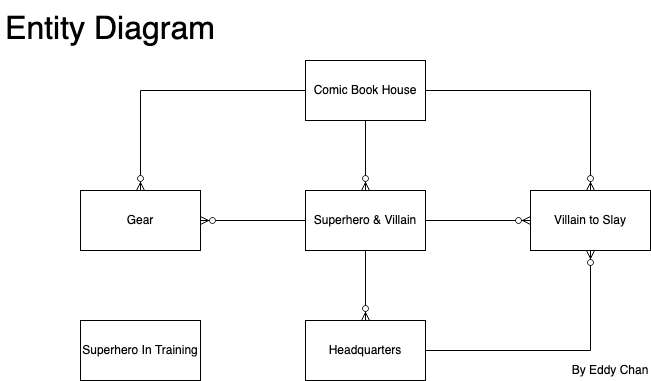

The diagram above was exported from draw.io. Its source (the exported page's mxGraphModel, read from the mxfile embedded in the PNG):
<mxGraphModel dx="1434" dy="741" grid="1" gridSize="10" guides="1" tooltips="1" connect="1" arrows="1" fold="1" page="1" pageScale="1" pageWidth="850" pageHeight="1100" math="0" shadow="0">
  <root>
    <mxCell id="0" />
    <mxCell id="1" parent="0" />
    <mxCell id="J8QspOXPI3hydsb2G_zW-1" value="Comic Book House" style="rounded=0;whiteSpace=wrap;html=1;" vertex="1" parent="1">
      <mxGeometry x="305" y="60" width="120" height="60" as="geometry" />
    </mxCell>
    <mxCell id="J8QspOXPI3hydsb2G_zW-2" value="Villain to Slay" style="rounded=0;whiteSpace=wrap;html=1;" vertex="1" parent="1">
      <mxGeometry x="530" y="190" width="120" height="60" as="geometry" />
    </mxCell>
    <mxCell id="J8QspOXPI3hydsb2G_zW-3" value="Superhero &amp;amp; Villain" style="rounded=0;whiteSpace=wrap;html=1;" vertex="1" parent="1">
      <mxGeometry x="305" y="190" width="120" height="60" as="geometry" />
    </mxCell>
    <mxCell id="J8QspOXPI3hydsb2G_zW-4" value="Gear" style="rounded=0;whiteSpace=wrap;html=1;" vertex="1" parent="1">
      <mxGeometry x="80" y="190" width="120" height="60" as="geometry" />
    </mxCell>
    <mxCell id="J8QspOXPI3hydsb2G_zW-5" value="Headquarters" style="rounded=0;whiteSpace=wrap;html=1;" vertex="1" parent="1">
      <mxGeometry x="305" y="320" width="120" height="60" as="geometry" />
    </mxCell>
    <mxCell id="J8QspOXPI3hydsb2G_zW-6" value="Entity Diagram" style="text;html=1;strokeColor=none;fillColor=none;align=center;verticalAlign=middle;whiteSpace=wrap;rounded=0;fontSize=32;" vertex="1" parent="1">
      <mxGeometry width="220" height="60" as="geometry" />
    </mxCell>
    <mxCell id="J8QspOXPI3hydsb2G_zW-7" value="Superhero In Training" style="rounded=0;whiteSpace=wrap;html=1;" vertex="1" parent="1">
      <mxGeometry x="80" y="320" width="120" height="60" as="geometry" />
    </mxCell>
    <mxCell id="J8QspOXPI3hydsb2G_zW-9" value="" style="fontSize=12;html=1;endArrow=ERzeroToMany;endFill=1;rounded=0;entryX=0.5;entryY=0;entryDx=0;entryDy=0;" edge="1" parent="1" source="J8QspOXPI3hydsb2G_zW-1" target="J8QspOXPI3hydsb2G_zW-3">
      <mxGeometry width="100" height="100" relative="1" as="geometry">
        <mxPoint x="364.5" y="120" as="sourcePoint" />
        <mxPoint x="364.5" y="160" as="targetPoint" />
      </mxGeometry>
    </mxCell>
    <mxCell id="J8QspOXPI3hydsb2G_zW-10" value="" style="fontSize=12;html=1;endArrow=ERzeroToMany;endFill=1;rounded=0;entryX=0.5;entryY=0;entryDx=0;entryDy=0;exitX=0;exitY=0.5;exitDx=0;exitDy=0;" edge="1" parent="1" source="J8QspOXPI3hydsb2G_zW-1" target="J8QspOXPI3hydsb2G_zW-4">
      <mxGeometry width="100" height="100" relative="1" as="geometry">
        <mxPoint x="190" y="90" as="sourcePoint" />
        <mxPoint x="190" y="160" as="targetPoint" />
        <Array as="points">
          <mxPoint x="140" y="90" />
        </Array>
      </mxGeometry>
    </mxCell>
    <mxCell id="J8QspOXPI3hydsb2G_zW-11" value="" style="fontSize=12;html=1;endArrow=ERzeroToMany;endFill=1;rounded=0;entryX=0.5;entryY=0;entryDx=0;entryDy=0;exitX=1;exitY=0.5;exitDx=0;exitDy=0;" edge="1" parent="1" source="J8QspOXPI3hydsb2G_zW-1" target="J8QspOXPI3hydsb2G_zW-2">
      <mxGeometry width="100" height="100" relative="1" as="geometry">
        <mxPoint x="589.5" y="80" as="sourcePoint" />
        <mxPoint x="589.5" y="150" as="targetPoint" />
        <Array as="points">
          <mxPoint x="590" y="90" />
        </Array>
      </mxGeometry>
    </mxCell>
    <mxCell id="J8QspOXPI3hydsb2G_zW-12" value="" style="fontSize=12;html=1;endArrow=ERzeroToMany;endFill=1;rounded=0;exitX=0.5;exitY=1;exitDx=0;exitDy=0;entryX=0.5;entryY=0;entryDx=0;entryDy=0;" edge="1" parent="1" source="J8QspOXPI3hydsb2G_zW-3" target="J8QspOXPI3hydsb2G_zW-5">
      <mxGeometry width="100" height="100" relative="1" as="geometry">
        <mxPoint x="470" y="260" as="sourcePoint" />
        <mxPoint x="470" y="330" as="targetPoint" />
      </mxGeometry>
    </mxCell>
    <mxCell id="J8QspOXPI3hydsb2G_zW-13" value="" style="fontSize=12;html=1;endArrow=ERzeroToMany;endFill=1;rounded=0;entryX=1;entryY=0.5;entryDx=0;entryDy=0;exitX=0;exitY=0.5;exitDx=0;exitDy=0;" edge="1" parent="1" source="J8QspOXPI3hydsb2G_zW-3" target="J8QspOXPI3hydsb2G_zW-4">
      <mxGeometry width="100" height="100" relative="1" as="geometry">
        <mxPoint x="250" y="260" as="sourcePoint" />
        <mxPoint x="250" y="330" as="targetPoint" />
      </mxGeometry>
    </mxCell>
    <mxCell id="J8QspOXPI3hydsb2G_zW-14" value="" style="fontSize=12;html=1;endArrow=ERzeroToMany;endFill=1;rounded=0;entryX=0;entryY=0.5;entryDx=0;entryDy=0;exitX=1;exitY=0.5;exitDx=0;exitDy=0;" edge="1" parent="1" source="J8QspOXPI3hydsb2G_zW-3" target="J8QspOXPI3hydsb2G_zW-2">
      <mxGeometry width="100" height="100" relative="1" as="geometry">
        <mxPoint x="470" y="230" as="sourcePoint" />
        <mxPoint x="470" y="300" as="targetPoint" />
      </mxGeometry>
    </mxCell>
    <mxCell id="J8QspOXPI3hydsb2G_zW-15" value="" style="fontSize=12;html=1;endArrow=ERzeroToMany;endFill=1;rounded=0;entryX=0.5;entryY=1;entryDx=0;entryDy=0;exitX=1;exitY=0.5;exitDx=0;exitDy=0;" edge="1" parent="1" source="J8QspOXPI3hydsb2G_zW-5" target="J8QspOXPI3hydsb2G_zW-2">
      <mxGeometry width="100" height="100" relative="1" as="geometry">
        <mxPoint x="580" y="330" as="sourcePoint" />
        <mxPoint x="580" y="400" as="targetPoint" />
        <Array as="points">
          <mxPoint x="590" y="350" />
        </Array>
      </mxGeometry>
    </mxCell>
    <mxCell id="J8QspOXPI3hydsb2G_zW-16" value="By Eddy Chan" style="text;html=1;strokeColor=none;fillColor=none;align=center;verticalAlign=middle;whiteSpace=wrap;rounded=0;" vertex="1" parent="1">
      <mxGeometry x="570" y="360" width="80" height="20" as="geometry" />
    </mxCell>
  </root>
</mxGraphModel>